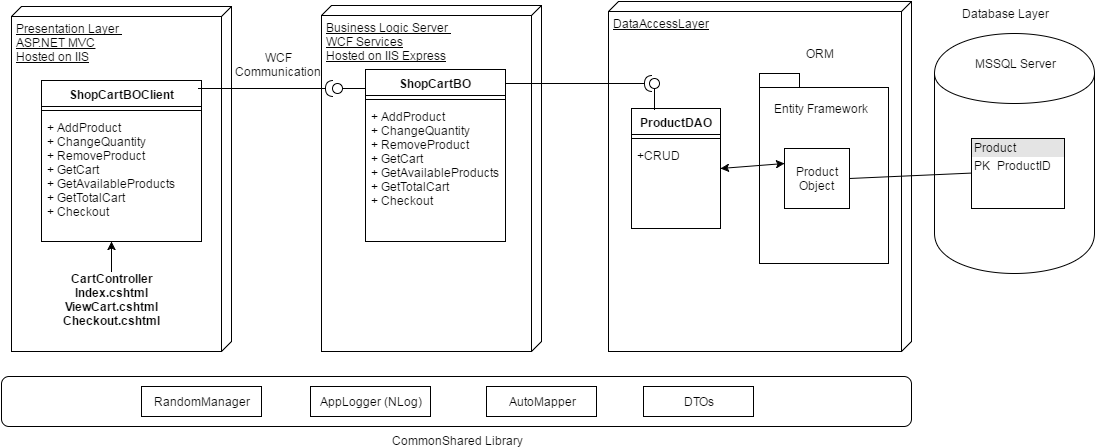

The diagram above was exported from draw.io. Its source (the exported page's mxGraphModel, read from the mxfile embedded in the PNG):
<mxGraphModel dx="1433" dy="862" grid="1" gridSize="10" guides="1" tooltips="1" connect="1" arrows="1" fold="1" page="1" pageScale="1" pageWidth="1169" pageHeight="826" background="#ffffff" math="0" shadow="0">
  <root>
    <mxCell id="0" />
    <mxCell id="1" parent="0" />
    <mxCell id="27" value="DataAccessLayer" style="verticalAlign=top;align=left;spacingTop=8;spacingLeft=2;spacingRight=12;shape=cube;size=10;direction=south;fontStyle=4;html=1;shadow=0;" parent="1" vertex="1">
      <mxGeometry x="627" y="50" width="303" height="350" as="geometry" />
    </mxCell>
    <mxCell id="28" value="" style="shape=folder;fontStyle=1;spacingTop=10;tabWidth=40;tabHeight=14;tabPosition=left;html=1;shadow=0;" parent="1" vertex="1">
      <mxGeometry x="778" y="122" width="129" height="190" as="geometry" />
    </mxCell>
    <mxCell id="2" value="&lt;div&gt;&lt;br&gt;&lt;/div&gt;" style="shape=cylinder;whiteSpace=wrap;html=1;" parent="1" vertex="1">
      <mxGeometry x="953" y="82" width="160" height="240" as="geometry" />
    </mxCell>
    <mxCell id="4" value="Product Object" style="whiteSpace=wrap;html=1;" parent="1" vertex="1">
      <mxGeometry x="803" y="197" width="65" height="60" as="geometry" />
    </mxCell>
    <mxCell id="7" value="" style="endArrow=classic;html=1;entryX=0;entryY=0.613;entryPerimeter=0;exitX=1;exitY=0.5;" parent="1" source="4" edge="1">
      <mxGeometry width="50" height="50" relative="1" as="geometry">
        <mxPoint x="863" y="242" as="sourcePoint" />
        <mxPoint x="1003" y="221" as="targetPoint" />
      </mxGeometry>
    </mxCell>
    <mxCell id="11" value="Entity Framework" style="text;html=1;strokeColor=none;fillColor=none;align=center;verticalAlign=middle;whiteSpace=wrap;overflow=hidden;" parent="1" vertex="1">
      <mxGeometry x="779" y="147" width="120" height="20" as="geometry" />
    </mxCell>
    <mxCell id="12" value="Database Layer" style="text;html=1;strokeColor=none;fillColor=none;align=center;verticalAlign=middle;whiteSpace=wrap;overflow=hidden;" parent="1" vertex="1">
      <mxGeometry x="963" y="52" width="120" height="20" as="geometry" />
    </mxCell>
    <mxCell id="13" value="MSSQL Server" style="text;html=1;strokeColor=none;fillColor=none;align=center;verticalAlign=middle;whiteSpace=wrap;overflow=hidden;" parent="1" vertex="1">
      <mxGeometry x="973" y="102" width="120" height="20" as="geometry" />
    </mxCell>
    <mxCell id="14" value="ORM" style="text;html=1;strokeColor=none;fillColor=none;align=center;verticalAlign=middle;whiteSpace=wrap;overflow=hidden;" parent="1" vertex="1">
      <mxGeometry x="778" y="92" width="120" height="20" as="geometry" />
    </mxCell>
    <mxCell id="21" value="CommonShared Library" style="rounded=1;shadow=0;whiteSpace=wrap;html=1;spacingLeft=0;labelPosition=center;verticalLabelPosition=bottom;align=center;verticalAlign=top;horizontal=1;" parent="1" vertex="1">
      <mxGeometry x="20" y="425" width="910" height="50" as="geometry" />
    </mxCell>
    <mxCell id="22" value="DTOs" style="whiteSpace=wrap;html=1;shadow=0;" parent="1" vertex="1">
      <mxGeometry x="662" y="435" width="110" height="30" as="geometry" />
    </mxCell>
    <mxCell id="25" value="&lt;div style=&quot;box-sizing: border-box ; width: 100% ; background: #e4e4e4 ; padding: 2px&quot;&gt;Product&lt;/div&gt;&lt;table style=&quot;width: 100% ; font-size: 1em&quot; cellpadding=&quot;2&quot; cellspacing=&quot;0&quot;&gt;&lt;tbody&gt;&lt;tr&gt;&lt;td&gt;PK&lt;/td&gt;&lt;td&gt;ProductID&lt;/td&gt;&lt;/tr&gt;&lt;tr&gt;&lt;td&gt;&lt;br&gt;&lt;/td&gt;&lt;td&gt;&lt;br&gt;&lt;/td&gt;&lt;/tr&gt;&lt;tr&gt;&lt;td&gt;&lt;/td&gt;&lt;td&gt;&lt;br&gt;&lt;/td&gt;&lt;/tr&gt;&lt;/tbody&gt;&lt;/table&gt;" style="verticalAlign=top;align=left;overflow=fill;html=1;shadow=0;" parent="1" vertex="1">
      <mxGeometry x="990" y="187" width="93" height="70" as="geometry" />
    </mxCell>
    <mxCell id="33" value="ProductDAO" style="swimlane;html=1;fontStyle=1;align=center;verticalAlign=top;childLayout=stackLayout;horizontal=1;startSize=26;horizontalStack=0;resizeParent=1;resizeLast=0;collapsible=1;marginBottom=0;swimlaneFillColor=#ffffff;shadow=0;" parent="1" vertex="1">
      <mxGeometry x="650" y="157" width="89" height="120" as="geometry" />
    </mxCell>
    <mxCell id="35" value="" style="line;html=1;strokeWidth=1;fillColor=none;align=left;verticalAlign=middle;spacingTop=-1;spacingLeft=3;spacingRight=3;rotatable=0;labelPosition=right;points=[];portConstraint=eastwest;" parent="33" vertex="1">
      <mxGeometry y="26" width="89" height="8" as="geometry" />
    </mxCell>
    <mxCell id="36" value="+CRUD" style="text;html=1;strokeColor=none;fillColor=none;align=left;verticalAlign=top;spacingLeft=4;spacingRight=4;whiteSpace=wrap;overflow=hidden;rotatable=0;points=[[0,0.5],[1,0.5]];portConstraint=eastwest;" parent="33" vertex="1">
      <mxGeometry y="34" width="89" height="26" as="geometry" />
    </mxCell>
    <mxCell id="37" value="" style="shape=lollipop;direction=west;html=1;shadow=0;rotation=-180;" parent="1" vertex="1">
      <mxGeometry x="668" y="127" width="10" height="31" as="geometry" />
    </mxCell>
    <mxCell id="38" value="Business Logic Server&amp;nbsp;&lt;div&gt;WCF Services&lt;br&gt;&lt;div&gt;Hosted on IIS Express&lt;/div&gt;&lt;/div&gt;" style="verticalAlign=top;align=left;spacingTop=8;spacingLeft=2;spacingRight=12;shape=cube;size=10;direction=south;fontStyle=4;html=1;shadow=0;" parent="1" vertex="1">
      <mxGeometry x="340" y="54" width="220" height="346" as="geometry" />
    </mxCell>
    <mxCell id="39" value="ShopCartBO" style="swimlane;html=1;fontStyle=1;align=center;verticalAlign=top;childLayout=stackLayout;horizontal=1;startSize=26;horizontalStack=0;resizeParent=1;resizeLast=0;collapsible=1;marginBottom=0;swimlaneFillColor=#ffffff;shadow=0;" parent="1" vertex="1">
      <mxGeometry x="384" y="118" width="140" height="172" as="geometry" />
    </mxCell>
    <mxCell id="41" value="" style="line;html=1;strokeWidth=1;fillColor=none;align=left;verticalAlign=middle;spacingTop=-1;spacingLeft=3;spacingRight=3;rotatable=0;labelPosition=right;points=[];portConstraint=eastwest;" parent="39" vertex="1">
      <mxGeometry y="26" width="140" height="8" as="geometry" />
    </mxCell>
    <mxCell id="42" value="+ AddProduct&lt;div&gt;+ ChangeQuantity&lt;/div&gt;&lt;div&gt;+ RemoveProduct&lt;/div&gt;&lt;div&gt;+ GetCart&lt;/div&gt;&lt;div&gt;+ GetAvailableProducts&lt;/div&gt;&lt;div&gt;+ GetTotalCart&lt;/div&gt;&lt;div&gt;+ Checkout&lt;/div&gt;" style="text;html=1;strokeColor=none;fillColor=none;align=left;verticalAlign=top;spacingLeft=4;spacingRight=4;whiteSpace=wrap;overflow=hidden;rotatable=0;points=[[0,0.5],[1,0.5]];portConstraint=eastwest;" parent="39" vertex="1">
      <mxGeometry y="34" width="140" height="136" as="geometry" />
    </mxCell>
    <mxCell id="43" value="Presentation Layer&amp;nbsp;&lt;div&gt;ASP.NET MVC&lt;/div&gt;&lt;div&gt;Hosted on IIS&lt;/div&gt;" style="verticalAlign=top;align=left;spacingTop=8;spacingLeft=2;spacingRight=12;shape=cube;size=10;direction=south;fontStyle=4;html=1;shadow=0;" parent="1" vertex="1">
      <mxGeometry x="30" y="55" width="220" height="345" as="geometry" />
    </mxCell>
    <mxCell id="44" value="&lt;span&gt;CartController&lt;/span&gt;&lt;br&gt;&lt;span&gt;Index.cshtml&lt;/span&gt;&lt;br&gt;&lt;span&gt;ViewCart.cshtml&lt;/span&gt;&lt;br&gt;&lt;div&gt;Checkout.cshtml&lt;/div&gt;" style="text;html=1;align=center;fontStyle=1;verticalAlign=middle;spacingLeft=3;spacingRight=3;strokeColor=none;rotatable=0;points=[[0,0.5],[1,0.5]];portConstraint=eastwest;shadow=0;" parent="1" vertex="1">
      <mxGeometry x="90" y="335" width="80" height="26" as="geometry" />
    </mxCell>
    <mxCell id="46" value="" style="shape=requires;direction=north;html=1;shadow=0;rotation=180;" parent="1" vertex="1">
      <mxGeometry x="525" y="122" width="151" height="20" as="geometry" />
    </mxCell>
    <mxCell id="47" value="" style="endArrow=classic;startArrow=classic;html=1;exitX=1;exitY=0.5;entryX=0;entryY=0.25;" parent="1" source="33" target="4" edge="1">
      <mxGeometry width="50" height="50" relative="1" as="geometry">
        <mxPoint x="757" y="262" as="sourcePoint" />
        <mxPoint x="807" y="212" as="targetPoint" />
      </mxGeometry>
    </mxCell>
    <mxCell id="52" value="ShopCartBOClient" style="swimlane;html=1;fontStyle=1;align=center;verticalAlign=top;childLayout=stackLayout;horizontal=1;startSize=26;horizontalStack=0;resizeParent=1;resizeLast=0;collapsible=1;marginBottom=0;swimlaneFillColor=#ffffff;shadow=0;" parent="1" vertex="1">
      <mxGeometry x="60" y="129" width="160" height="161" as="geometry" />
    </mxCell>
    <mxCell id="53" value="" style="line;html=1;strokeWidth=1;fillColor=none;align=left;verticalAlign=middle;spacingTop=-1;spacingLeft=3;spacingRight=3;rotatable=0;labelPosition=right;points=[];portConstraint=eastwest;" parent="52" vertex="1">
      <mxGeometry y="26" width="160" height="8" as="geometry" />
    </mxCell>
    <mxCell id="54" value="&lt;span&gt;+ AddProduct&lt;/span&gt;&lt;div&gt;+ ChangeQuantity&lt;/div&gt;&lt;div&gt;+ RemoveProduct&lt;/div&gt;&lt;div&gt;+ GetCart&lt;/div&gt;&lt;div&gt;+ GetAvailableProducts&lt;/div&gt;&lt;div&gt;+ GetTotalCart&lt;/div&gt;&lt;div&gt;+ Checkout&lt;/div&gt;" style="text;html=1;strokeColor=none;fillColor=none;align=left;verticalAlign=top;spacingLeft=4;spacingRight=4;whiteSpace=wrap;overflow=hidden;rotatable=0;points=[[0,0.5],[1,0.5]];portConstraint=eastwest;" parent="52" vertex="1">
      <mxGeometry y="34" width="160" height="126" as="geometry" />
    </mxCell>
    <mxCell id="55" value="" style="shape=lollipop;direction=west;html=1;shadow=0;rotation=90;" parent="1" vertex="1">
      <mxGeometry x="362" y="121" width="10" height="32" as="geometry" />
    </mxCell>
    <mxCell id="56" value="" style="shape=requires;direction=north;html=1;shadow=0;rotation=180;" parent="1" vertex="1">
      <mxGeometry x="217" y="127" width="140" height="20" as="geometry" />
    </mxCell>
    <mxCell id="57" value="" style="endArrow=classic;html=1;" parent="1" edge="1">
      <mxGeometry width="50" height="50" relative="1" as="geometry">
        <mxPoint x="130" y="320" as="sourcePoint" />
        <mxPoint x="130" y="290" as="targetPoint" />
      </mxGeometry>
    </mxCell>
    <mxCell id="58" value="WCF Communication" style="text;html=1;strokeColor=none;fillColor=none;align=center;verticalAlign=middle;whiteSpace=wrap;overflow=hidden;" parent="1" vertex="1">
      <mxGeometry x="242" y="93" width="110" height="39" as="geometry" />
    </mxCell>
    <mxCell id="59" value="AutoMapper" style="whiteSpace=wrap;html=1;shadow=0;" parent="1" vertex="1">
      <mxGeometry x="505" y="435" width="110" height="30" as="geometry" />
    </mxCell>
    <mxCell id="60" value="AppLogger (NLog)" style="whiteSpace=wrap;html=1;shadow=0;" parent="1" vertex="1">
      <mxGeometry x="329" y="435" width="120" height="30" as="geometry" />
    </mxCell>
    <mxCell id="61" value="RandomManager" style="whiteSpace=wrap;html=1;shadow=0;" parent="1" vertex="1">
      <mxGeometry x="160" y="435" width="120" height="30" as="geometry" />
    </mxCell>
  </root>
</mxGraphModel>